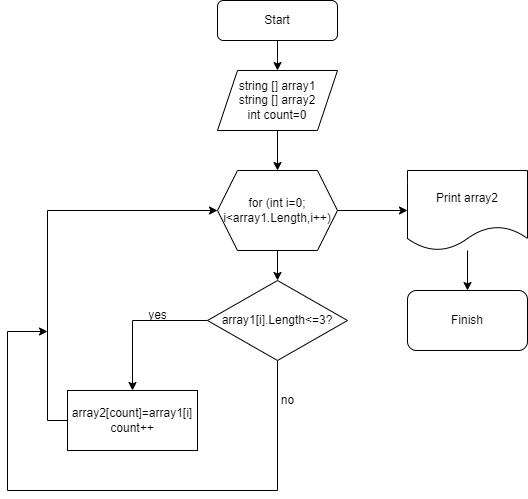

The diagram above was exported from draw.io. Its source (the exported page's mxGraphModel, read from the mxfile embedded in the PNG):
<mxGraphModel dx="1062" dy="584" grid="1" gridSize="10" guides="1" tooltips="1" connect="1" arrows="1" fold="1" page="1" pageScale="1" pageWidth="827" pageHeight="1169" math="0" shadow="0">
  <root>
    <mxCell id="WIyWlLk6GJQsqaUBKTNV-0" />
    <mxCell id="WIyWlLk6GJQsqaUBKTNV-1" parent="WIyWlLk6GJQsqaUBKTNV-0" />
    <mxCell id="5dh2jt6dfWl-tesplTnu-11" value="" style="edgeStyle=orthogonalEdgeStyle;rounded=0;orthogonalLoop=1;jettySize=auto;html=1;" edge="1" parent="WIyWlLk6GJQsqaUBKTNV-1" source="5dh2jt6dfWl-tesplTnu-0" target="5dh2jt6dfWl-tesplTnu-1">
      <mxGeometry relative="1" as="geometry" />
    </mxCell>
    <mxCell id="5dh2jt6dfWl-tesplTnu-0" value="Start" style="rounded=1;whiteSpace=wrap;html=1;" vertex="1" parent="WIyWlLk6GJQsqaUBKTNV-1">
      <mxGeometry x="350" y="60" width="120" height="40" as="geometry" />
    </mxCell>
    <mxCell id="5dh2jt6dfWl-tesplTnu-12" value="" style="edgeStyle=orthogonalEdgeStyle;rounded=0;orthogonalLoop=1;jettySize=auto;html=1;" edge="1" parent="WIyWlLk6GJQsqaUBKTNV-1" source="5dh2jt6dfWl-tesplTnu-1" target="5dh2jt6dfWl-tesplTnu-4">
      <mxGeometry relative="1" as="geometry" />
    </mxCell>
    <mxCell id="5dh2jt6dfWl-tesplTnu-1" value="string [] array1&lt;br&gt;string [] array2&lt;br&gt;int count=0" style="shape=parallelogram;perimeter=parallelogramPerimeter;whiteSpace=wrap;html=1;fixedSize=1;" vertex="1" parent="WIyWlLk6GJQsqaUBKTNV-1">
      <mxGeometry x="350" y="130" width="120" height="60" as="geometry" />
    </mxCell>
    <mxCell id="5dh2jt6dfWl-tesplTnu-13" value="" style="edgeStyle=orthogonalEdgeStyle;rounded=0;orthogonalLoop=1;jettySize=auto;html=1;" edge="1" parent="WIyWlLk6GJQsqaUBKTNV-1" source="5dh2jt6dfWl-tesplTnu-4" target="5dh2jt6dfWl-tesplTnu-5">
      <mxGeometry relative="1" as="geometry" />
    </mxCell>
    <mxCell id="5dh2jt6dfWl-tesplTnu-25" style="edgeStyle=orthogonalEdgeStyle;rounded=0;orthogonalLoop=1;jettySize=auto;html=1;entryX=0;entryY=0.5;entryDx=0;entryDy=0;" edge="1" parent="WIyWlLk6GJQsqaUBKTNV-1" source="5dh2jt6dfWl-tesplTnu-4" target="5dh2jt6dfWl-tesplTnu-9">
      <mxGeometry relative="1" as="geometry" />
    </mxCell>
    <mxCell id="5dh2jt6dfWl-tesplTnu-4" value="for (int i=0; i&amp;lt;array1.Length,i++)" style="shape=hexagon;perimeter=hexagonPerimeter2;whiteSpace=wrap;html=1;fixedSize=1;" vertex="1" parent="WIyWlLk6GJQsqaUBKTNV-1">
      <mxGeometry x="350" y="230" width="120" height="80" as="geometry" />
    </mxCell>
    <mxCell id="5dh2jt6dfWl-tesplTnu-7" style="edgeStyle=orthogonalEdgeStyle;rounded=0;orthogonalLoop=1;jettySize=auto;html=1;" edge="1" parent="WIyWlLk6GJQsqaUBKTNV-1" source="5dh2jt6dfWl-tesplTnu-5" target="5dh2jt6dfWl-tesplTnu-6">
      <mxGeometry relative="1" as="geometry" />
    </mxCell>
    <mxCell id="5dh2jt6dfWl-tesplTnu-21" style="edgeStyle=orthogonalEdgeStyle;rounded=0;orthogonalLoop=1;jettySize=auto;html=1;" edge="1" parent="WIyWlLk6GJQsqaUBKTNV-1" source="5dh2jt6dfWl-tesplTnu-5">
      <mxGeometry relative="1" as="geometry">
        <mxPoint x="180" y="391" as="targetPoint" />
        <Array as="points">
          <mxPoint x="410" y="550" />
          <mxPoint x="140" y="550" />
          <mxPoint x="140" y="391" />
        </Array>
      </mxGeometry>
    </mxCell>
    <mxCell id="5dh2jt6dfWl-tesplTnu-5" value="array1[i].Length&amp;lt;=3?" style="rhombus;whiteSpace=wrap;html=1;" vertex="1" parent="WIyWlLk6GJQsqaUBKTNV-1">
      <mxGeometry x="340" y="340" width="140" height="80" as="geometry" />
    </mxCell>
    <mxCell id="5dh2jt6dfWl-tesplTnu-19" style="edgeStyle=orthogonalEdgeStyle;rounded=0;orthogonalLoop=1;jettySize=auto;html=1;entryX=0;entryY=0.5;entryDx=0;entryDy=0;" edge="1" parent="WIyWlLk6GJQsqaUBKTNV-1" source="5dh2jt6dfWl-tesplTnu-6" target="5dh2jt6dfWl-tesplTnu-4">
      <mxGeometry relative="1" as="geometry">
        <Array as="points">
          <mxPoint x="180" y="480" />
          <mxPoint x="180" y="270" />
        </Array>
      </mxGeometry>
    </mxCell>
    <mxCell id="5dh2jt6dfWl-tesplTnu-6" value="array2[count]=array1[i]&lt;br&gt;count++" style="rounded=0;whiteSpace=wrap;html=1;" vertex="1" parent="WIyWlLk6GJQsqaUBKTNV-1">
      <mxGeometry x="200" y="450" width="130" height="60" as="geometry" />
    </mxCell>
    <mxCell id="5dh2jt6dfWl-tesplTnu-8" value="yes" style="text;html=1;align=center;verticalAlign=middle;resizable=0;points=[];autosize=1;strokeColor=none;fillColor=none;" vertex="1" parent="WIyWlLk6GJQsqaUBKTNV-1">
      <mxGeometry x="270" y="360" width="40" height="30" as="geometry" />
    </mxCell>
    <mxCell id="5dh2jt6dfWl-tesplTnu-26" value="" style="edgeStyle=orthogonalEdgeStyle;rounded=0;orthogonalLoop=1;jettySize=auto;html=1;" edge="1" parent="WIyWlLk6GJQsqaUBKTNV-1" source="5dh2jt6dfWl-tesplTnu-9" target="5dh2jt6dfWl-tesplTnu-10">
      <mxGeometry relative="1" as="geometry" />
    </mxCell>
    <mxCell id="5dh2jt6dfWl-tesplTnu-9" value="Print array2" style="shape=document;whiteSpace=wrap;html=1;boundedLbl=1;" vertex="1" parent="WIyWlLk6GJQsqaUBKTNV-1">
      <mxGeometry x="540" y="230" width="120" height="80" as="geometry" />
    </mxCell>
    <mxCell id="5dh2jt6dfWl-tesplTnu-10" value="Finish" style="rounded=1;whiteSpace=wrap;html=1;" vertex="1" parent="WIyWlLk6GJQsqaUBKTNV-1">
      <mxGeometry x="540" y="350" width="120" height="60" as="geometry" />
    </mxCell>
    <mxCell id="5dh2jt6dfWl-tesplTnu-23" value="no" style="text;html=1;align=center;verticalAlign=middle;resizable=0;points=[];autosize=1;strokeColor=none;fillColor=none;" vertex="1" parent="WIyWlLk6GJQsqaUBKTNV-1">
      <mxGeometry x="400" y="445" width="40" height="30" as="geometry" />
    </mxCell>
  </root>
</mxGraphModel>